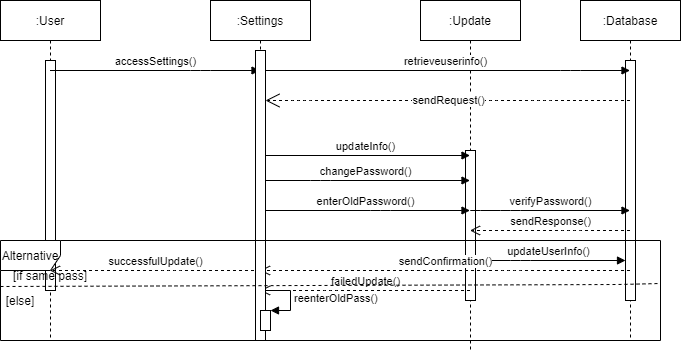

The diagram above was exported from draw.io. Its source (the exported page's mxGraphModel, read from the mxfile embedded in the PNG):
<mxGraphModel dx="1108" dy="401" grid="1" gridSize="10" guides="1" tooltips="1" connect="1" arrows="1" fold="1" page="1" pageScale="1" pageWidth="850" pageHeight="1100" math="0" shadow="0">
  <root>
    <mxCell id="0" />
    <mxCell id="1" parent="0" />
    <mxCell id="RIdvXxOF2li5L3bYtjdx-1" value=":User" style="shape=umlLifeline;perimeter=lifelinePerimeter;whiteSpace=wrap;html=1;container=1;collapsible=0;recursiveResize=0;outlineConnect=0;" parent="1" vertex="1">
      <mxGeometry x="120" y="30" width="100" height="340" as="geometry" />
    </mxCell>
    <mxCell id="RIdvXxOF2li5L3bYtjdx-17" value="" style="html=1;points=[];perimeter=orthogonalPerimeter;" parent="RIdvXxOF2li5L3bYtjdx-1" vertex="1">
      <mxGeometry x="45" y="60" width="10" height="230" as="geometry" />
    </mxCell>
    <mxCell id="RIdvXxOF2li5L3bYtjdx-2" value=":Settings" style="shape=umlLifeline;perimeter=lifelinePerimeter;whiteSpace=wrap;html=1;container=1;collapsible=0;recursiveResize=0;outlineConnect=0;" parent="1" vertex="1">
      <mxGeometry x="330" y="30" width="100" height="310" as="geometry" />
    </mxCell>
    <mxCell id="RIdvXxOF2li5L3bYtjdx-3" value=":Update" style="shape=umlLifeline;perimeter=lifelinePerimeter;whiteSpace=wrap;html=1;container=1;collapsible=0;recursiveResize=0;outlineConnect=0;" parent="1" vertex="1">
      <mxGeometry x="540" y="30" width="100" height="350" as="geometry" />
    </mxCell>
    <mxCell id="RIdvXxOF2li5L3bYtjdx-22" value="" style="html=1;points=[];perimeter=orthogonalPerimeter;" parent="RIdvXxOF2li5L3bYtjdx-3" vertex="1">
      <mxGeometry x="45" y="150" width="10" height="150" as="geometry" />
    </mxCell>
    <mxCell id="RIdvXxOF2li5L3bYtjdx-4" value=":Database" style="shape=umlLifeline;perimeter=lifelinePerimeter;whiteSpace=wrap;html=1;container=1;collapsible=0;recursiveResize=0;outlineConnect=0;" parent="1" vertex="1">
      <mxGeometry x="700" y="30" width="100" height="340" as="geometry" />
    </mxCell>
    <mxCell id="RIdvXxOF2li5L3bYtjdx-23" value="" style="html=1;points=[];perimeter=orthogonalPerimeter;" parent="RIdvXxOF2li5L3bYtjdx-4" vertex="1">
      <mxGeometry x="45" y="60" width="10" height="240" as="geometry" />
    </mxCell>
    <mxCell id="RIdvXxOF2li5L3bYtjdx-6" value="accessSettings()" style="html=1;verticalAlign=bottom;endArrow=block;" parent="1" source="RIdvXxOF2li5L3bYtjdx-1" target="RIdvXxOF2li5L3bYtjdx-2" edge="1">
      <mxGeometry width="80" relative="1" as="geometry">
        <mxPoint x="380" y="210" as="sourcePoint" />
        <mxPoint x="460" y="210" as="targetPoint" />
        <Array as="points">
          <mxPoint x="320" y="100" />
        </Array>
      </mxGeometry>
    </mxCell>
    <mxCell id="RIdvXxOF2li5L3bYtjdx-7" value="retrieveuserinfo()" style="html=1;verticalAlign=bottom;endArrow=block;" parent="1" source="RIdvXxOF2li5L3bYtjdx-2" target="RIdvXxOF2li5L3bYtjdx-4" edge="1">
      <mxGeometry width="80" relative="1" as="geometry">
        <mxPoint x="380" y="210" as="sourcePoint" />
        <mxPoint x="460" y="210" as="targetPoint" />
        <Array as="points">
          <mxPoint x="690" y="100" />
        </Array>
      </mxGeometry>
    </mxCell>
    <mxCell id="RIdvXxOF2li5L3bYtjdx-8" value="updateInfo()" style="html=1;verticalAlign=bottom;endArrow=block;" parent="1" source="RIdvXxOF2li5L3bYtjdx-2" target="RIdvXxOF2li5L3bYtjdx-3" edge="1">
      <mxGeometry width="80" relative="1" as="geometry">
        <mxPoint x="380" y="210" as="sourcePoint" />
        <mxPoint x="460" y="210" as="targetPoint" />
      </mxGeometry>
    </mxCell>
    <mxCell id="RIdvXxOF2li5L3bYtjdx-9" value="changePassword()" style="html=1;verticalAlign=bottom;endArrow=block;" parent="1" source="RIdvXxOF2li5L3bYtjdx-2" target="RIdvXxOF2li5L3bYtjdx-3" edge="1">
      <mxGeometry width="80" relative="1" as="geometry">
        <mxPoint x="380" y="210" as="sourcePoint" />
        <mxPoint x="460" y="210" as="targetPoint" />
        <Array as="points">
          <mxPoint x="440" y="210" />
        </Array>
      </mxGeometry>
    </mxCell>
    <mxCell id="RIdvXxOF2li5L3bYtjdx-10" value="enterOldPassword()" style="html=1;verticalAlign=bottom;endArrow=block;" parent="1" source="RIdvXxOF2li5L3bYtjdx-2" target="RIdvXxOF2li5L3bYtjdx-3" edge="1">
      <mxGeometry width="80" relative="1" as="geometry">
        <mxPoint x="380" y="210" as="sourcePoint" />
        <mxPoint x="460" y="210" as="targetPoint" />
        <Array as="points">
          <mxPoint x="500" y="240" />
        </Array>
      </mxGeometry>
    </mxCell>
    <mxCell id="RIdvXxOF2li5L3bYtjdx-11" value="verifyPassword()" style="html=1;verticalAlign=bottom;endArrow=block;" parent="1" source="RIdvXxOF2li5L3bYtjdx-3" target="RIdvXxOF2li5L3bYtjdx-4" edge="1">
      <mxGeometry width="80" relative="1" as="geometry">
        <mxPoint x="380" y="210" as="sourcePoint" />
        <mxPoint x="460" y="210" as="targetPoint" />
        <Array as="points">
          <mxPoint x="590" y="240" />
          <mxPoint x="630" y="240" />
        </Array>
      </mxGeometry>
    </mxCell>
    <mxCell id="RIdvXxOF2li5L3bYtjdx-12" value="sendResponse()" style="html=1;verticalAlign=bottom;endArrow=open;dashed=1;endSize=8;" parent="1" source="RIdvXxOF2li5L3bYtjdx-4" target="RIdvXxOF2li5L3bYtjdx-3" edge="1">
      <mxGeometry relative="1" as="geometry">
        <mxPoint x="460" y="210" as="sourcePoint" />
        <mxPoint x="380" y="210" as="targetPoint" />
        <Array as="points">
          <mxPoint x="690" y="260" />
        </Array>
      </mxGeometry>
    </mxCell>
    <mxCell id="RIdvXxOF2li5L3bYtjdx-13" value="updateUserInfo()" style="html=1;verticalAlign=bottom;endArrow=block;" parent="1" target="RIdvXxOF2li5L3bYtjdx-23" edge="1">
      <mxGeometry width="80" relative="1" as="geometry">
        <mxPoint x="590" y="290" as="sourcePoint" />
        <mxPoint x="460" y="210" as="targetPoint" />
        <Array as="points">
          <mxPoint x="640" y="290" />
        </Array>
      </mxGeometry>
    </mxCell>
    <mxCell id="RIdvXxOF2li5L3bYtjdx-14" value="sendConfirmation()" style="html=1;verticalAlign=bottom;endArrow=open;dashed=1;endSize=8;" parent="1" source="RIdvXxOF2li5L3bYtjdx-4" target="RIdvXxOF2li5L3bYtjdx-2" edge="1">
      <mxGeometry relative="1" as="geometry">
        <mxPoint x="460" y="210" as="sourcePoint" />
        <mxPoint x="380" y="210" as="targetPoint" />
        <Array as="points">
          <mxPoint x="630" y="300" />
        </Array>
      </mxGeometry>
    </mxCell>
    <mxCell id="RIdvXxOF2li5L3bYtjdx-15" value="successfulUpdate()" style="html=1;verticalAlign=bottom;endArrow=open;dashed=1;endSize=8;" parent="1" source="RIdvXxOF2li5L3bYtjdx-2" target="RIdvXxOF2li5L3bYtjdx-1" edge="1">
      <mxGeometry relative="1" as="geometry">
        <mxPoint x="460" y="210" as="sourcePoint" />
        <mxPoint x="380" y="210" as="targetPoint" />
        <Array as="points">
          <mxPoint x="290" y="300" />
        </Array>
      </mxGeometry>
    </mxCell>
    <mxCell id="RIdvXxOF2li5L3bYtjdx-16" value="failedUpdate()" style="html=1;verticalAlign=bottom;endArrow=open;dashed=1;endSize=8;" parent="1" source="RIdvXxOF2li5L3bYtjdx-3" target="RIdvXxOF2li5L3bYtjdx-2" edge="1">
      <mxGeometry relative="1" as="geometry">
        <mxPoint x="460" y="210" as="sourcePoint" />
        <mxPoint x="380" y="210" as="targetPoint" />
        <Array as="points">
          <mxPoint x="450" y="320" />
        </Array>
      </mxGeometry>
    </mxCell>
    <mxCell id="RIdvXxOF2li5L3bYtjdx-20" value="" style="html=1;points=[];perimeter=orthogonalPerimeter;" parent="1" vertex="1">
      <mxGeometry x="375" y="80" width="10" height="290" as="geometry" />
    </mxCell>
    <mxCell id="RIdvXxOF2li5L3bYtjdx-21" value="sendRequest()" style="endArrow=open;endSize=12;dashed=1;html=1;" parent="1" source="RIdvXxOF2li5L3bYtjdx-4" target="RIdvXxOF2li5L3bYtjdx-20" edge="1">
      <mxGeometry width="160" relative="1" as="geometry">
        <mxPoint x="749.5" y="130" as="sourcePoint" />
        <mxPoint x="379.5" y="130" as="targetPoint" />
        <Array as="points">
          <mxPoint x="660" y="130" />
          <mxPoint x="610" y="130" />
          <mxPoint x="420" y="130" />
        </Array>
      </mxGeometry>
    </mxCell>
    <mxCell id="RIdvXxOF2li5L3bYtjdx-24" value="Alternative" style="shape=umlFrame;whiteSpace=wrap;html=1;" parent="1" vertex="1">
      <mxGeometry x="120" y="270" width="660" height="100" as="geometry" />
    </mxCell>
    <mxCell id="RIdvXxOF2li5L3bYtjdx-25" value="" style="html=1;points=[];perimeter=orthogonalPerimeter;" parent="1" vertex="1">
      <mxGeometry x="380" y="340" width="10" height="20" as="geometry" />
    </mxCell>
    <mxCell id="RIdvXxOF2li5L3bYtjdx-26" value="reenterOldPass()" style="edgeStyle=orthogonalEdgeStyle;html=1;align=left;spacingLeft=2;endArrow=block;rounded=0;entryX=1;entryY=0;" parent="1" target="RIdvXxOF2li5L3bYtjdx-25" edge="1">
      <mxGeometry relative="1" as="geometry">
        <mxPoint x="385" y="320" as="sourcePoint" />
        <Array as="points">
          <mxPoint x="410" y="320" />
        </Array>
      </mxGeometry>
    </mxCell>
    <mxCell id="RIdvXxOF2li5L3bYtjdx-28" value="" style="endArrow=none;dashed=1;html=1;exitX=0;exitY=0.46;exitDx=0;exitDy=0;exitPerimeter=0;" parent="1" source="RIdvXxOF2li5L3bYtjdx-24" edge="1">
      <mxGeometry width="50" height="50" relative="1" as="geometry">
        <mxPoint x="110" y="345" as="sourcePoint" />
        <mxPoint x="779" y="313" as="targetPoint" />
        <Array as="points">
          <mxPoint x="740" y="314" />
        </Array>
      </mxGeometry>
    </mxCell>
    <mxCell id="RIdvXxOF2li5L3bYtjdx-29" value="[else]" style="text;html=1;strokeColor=none;fillColor=none;align=center;verticalAlign=middle;whiteSpace=wrap;rounded=0;" parent="1" vertex="1">
      <mxGeometry x="120" y="320" width="40" height="20" as="geometry" />
    </mxCell>
    <mxCell id="RIdvXxOF2li5L3bYtjdx-30" value="[if same pass]" style="text;html=1;strokeColor=none;fillColor=none;align=center;verticalAlign=middle;whiteSpace=wrap;rounded=0;" parent="1" vertex="1">
      <mxGeometry x="125" y="300" width="90" height="10" as="geometry" />
    </mxCell>
  </root>
</mxGraphModel>